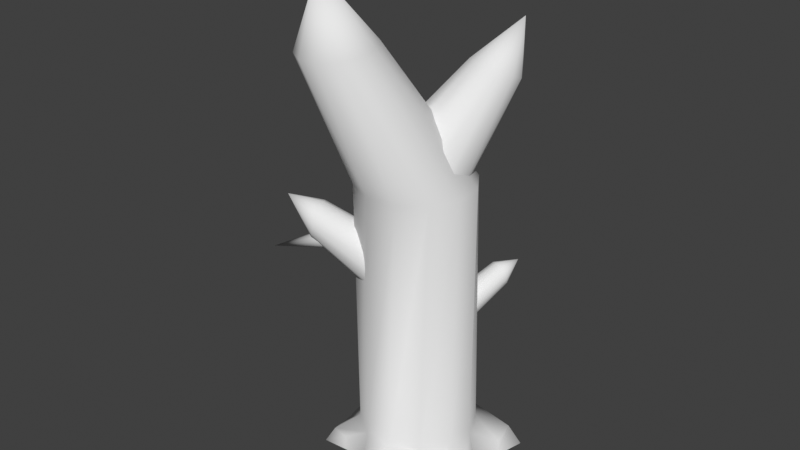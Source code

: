 # Source: tree9.blend  (saved by Blender 4.5.91; exported with 4.5.12 LTS)
import bpy
from mathutils import Matrix  # noqa: F401  (used for matrix-valued properties, if any)

bpy.ops.wm.read_factory_settings(use_empty=True)
scene = bpy.context.scene
scene.name = 'Scene'

# ---- world
world_world = bpy.data.worlds.new('World'); scene.world = world_world
world_world.use_nodes = True; world_world.node_tree.nodes.clear()
_N = world_world.node_tree.nodes; _L = world_world.node_tree.links
n0 = _N.new('ShaderNodeOutputWorld'); n0.name = 'World Output'; n0.location = (300, 300)
n1 = _N.new('ShaderNodeBackground'); n1.name = 'Background'; n1.location = (10, 300)
n1.inputs[0].default_value = (0.05088, 0.05088, 0.05088, 1.0)
_L.new(n1.outputs[0], n0.inputs[0])
n0.is_active_output = True
world_world.color = (0.05088, 0.05088, 0.05088)
world_world.use_sun_shadow = False
world_world.sun_shadow_jitter_overblur = 0.0

# ---- meshes
me_tree9 = bpy.data.meshes.new('tree9')
me_tree9.from_pydata([(0.9795, -0.2259, 0.001985), (0.6725, 0.7365, 0.001985), (-0.3144, 0.9519, 0.001985), (-0.9945, 0.2049, 0.001985), (-0.6875, -0.7576, 0.001985), (0.2995, -0.973, 0.001985), (1.138, 1.108, 8.586), (-0.4043, 0.7897, 5.057), (-0.7807, 0.4267, 5.057), (0.9687, 0.3947, 5.057), (0.6058, 0.7712, 5.057), (-0.4362, -0.9598, 5.057), (0.06631, -1.104, 5.057), (-0.9253, -0.07584, 5.057), (0.1032, 0.9157, 5.057), (0.5738, -0.9783, 5.057), (0.9503, -0.6153, 5.057), (1.095, -0.1128, 5.057), (-0.7992, -0.5833, 5.057), (-1.346, -0.9256, 7.61), (-0.1375, 0.7564, 5.201), (-0.4682, 0.5542, 5.042), (0.8638, 0.2132, 5.318), (0.6315, 0.5595, 5.361), (-0.3704, -0.5412, 4.723), (-0.003907, -0.74, 4.765), (-0.6385, 0.206, 4.882), (0.265, 0.7583, 5.318), (0.3986, -0.7381, 4.882), (0.7293, -0.5359, 5.042), (0.8996, -0.1877, 5.201), (-0.6027, -0.1949, 4.765), (-0.9628, -1.178, 2.976), (-1.214, -0.8813, 3.182), (2.045, 0.4885, 4.773), (-1.039, -1.144, 2.898), (0.5028, 0.6941, 3.614), (0.4441, 0.6333, 3.837), (0.6952, 0.2349, 3.19), (0.6478, 0.464, 3.24), (0.476, 0.008205, 4.025), (0.5464, -0.1599, 3.871), (0.4169, 0.4662, 4.006), (0.5774, 0.6321, 3.395), (0.621, -0.2218, 3.652), (0.6798, -0.1611, 3.428), (0.7069, 0.006084, 3.259), (0.4286, 0.2373, 4.075), (-1.138, -0.915, 3.26), (-1.256, -0.8873, 3.077), (-1.254, -0.9314, 2.972), (-1.128, -1.08, 2.868), (-1.207, -1.002, 2.896), (-0.9233, -1.128, 3.186), (-0.9206, -1.172, 3.081), (-1.049, -0.9794, 3.29), (-0.9704, -1.057, 3.263), (2.334, 0.5007, 3.784), (1.2, 0.5388, 4.006), (1.253, 0.5457, 4.098), (1.162, 0.2795, 3.878), (1.147, 0.3851, 3.879), (1.36, 0.3053, 4.222), (1.346, 0.2104, 4.176), (1.306, 0.4989, 4.177), (1.161, 0.48, 3.926), (1.308, 0.1516, 4.096), (1.255, 0.1447, 4.004), (1.201, 0.1915, 3.924), (1.346, 0.4109, 4.223), (-1.384, -1.123, 3.356), (-0.4492, -0.7651, 2.67), (-0.4467, -0.716, 2.8), (-0.7094, -0.6378, 2.423), (-0.6008, -0.7199, 2.452), (-0.7002, -0.4545, 2.909), (-0.7955, -0.4079, 2.819), (-0.4989, -0.6324, 2.898), (-0.5056, -0.7666, 2.542), (-0.8519, -0.4093, 2.692), (-0.8543, -0.4584, 2.561), (-0.8022, -0.542, 2.463), (-0.5917, -0.5367, 2.938), (1.675, 0.4883, 4.05), (1.624, 0.5967, 4.165), (1.618, 0.0273, 4.46), (1.566, 0.1357, 4.575), (1.67, -0.004826, 4.306), (1.709, 0.04795, 4.153), (1.712, 0.3327, 4.005), (1.724, 0.1715, 4.043), (1.533, 0.5761, 4.472), (1.572, 0.6289, 4.319), (1.53, 0.2914, 4.619), (1.517, 0.4526, 4.581), (-0.3265, 0.9302, 0.5782), (0.9568, 0.3096, 0.5782), (-0.6539, -0.7846, 0.5782), (0.7678, -0.6805, 0.5782), (-0.758, 0.637, 0.5782), (0.6636, 0.7412, 0.5782), (-0.1842, -1.012, 0.5782), (-0.9852, 0.1673, 0.5782), (0.1939, 0.9683, 0.5782), (0.3362, -0.9737, 0.5782), (0.9949, -0.2108, 0.5782), (-0.9471, -0.353, 0.5782), (1.196, -0.7699, 0.001985), (1.32, -1.219, 0.001985), (0.3717, 1.754, 0.001985), (0.5638, 1.292, 0.001985), (-0.0008993, 1.416, 0.001985), (-1.728, -0.5535, 0.001985), (-1.438, -0.1159, 0.001985), (-1.228, -0.7773, 0.001985), (0.8787, -1.118, 0.001985), (-0.007779, 1.403, 0.2704), (-1.204, -0.7959, 0.2533), (1.219, -1.07, 0.3292), (0.5587, 1.295, 0.2704), (-1.432, -0.1417, 0.2533), (0.3093, 1.543, 0.3292), (0.8958, -1.118, 0.2653), (1.203, -0.7628, 0.2653), (-1.499, -0.5513, 0.3292), (1.554, 0.4921, 0.001985), (1.28, 0.1505, 0.001985), (1.131, 0.6178, 0.001985), (-1.226, 1.099, 0.001985), (-0.6933, 1.126, 0.001985), (-1.214, 0.5541, 0.001985), (-0.3616, -1.612, 0.001985), (-0.5789, -1.191, 0.001985), (0.04379, -1.327, 0.001985), (-0.7025, 1.109, 0.2093), (1.385, 0.4537, 0.281), (-0.5577, -1.208, 0.2228), (-1.094, 0.927, 0.281), (1.127, 0.62, 0.278), (-0.2645, -1.457, 0.281), (-1.206, 0.5253, 0.2093), (0.06695, -1.327, 0.2228), (1.288, 0.1579, 0.278), (-1.352, -0.8223, 6.651), (-1.318, -1.041, 6.593), (-1.1, -0.5024, 6.826), (-1.272, -0.6251, 6.737), (-0.5047, -0.9842, 6.852), (-0.5386, -0.7652, 6.91), (-0.5842, -1.181, 6.767), (-0.7558, -1.304, 6.677), (-1.179, -1.223, 6.577), (-0.9736, -1.319, 6.608), (-0.8825, -0.4871, 6.895), (-0.6769, -0.5833, 6.926), (0.5514, 1.059, 7.372), (1.447, 1.174, 7.277), (0.9923, 0.03558, 7.445), (0.4297, 0.7543, 7.417), (1.139, 1.302, 7.291), (1.32, 0.07754, 7.41), (1.701, 0.5829, 7.319), (0.4783, 0.4263, 7.449), (0.8109, 1.26, 7.326), (1.653, 0.9109, 7.287), (0.6843, 0.1632, 7.459), (1.579, 0.2779, 7.364)], [], [(163, 155, 6), (164, 156, 6), (165, 157, 6), (155, 158, 6), (156, 159, 6), (157, 160, 6), (166, 161, 6), (158, 162, 6), (159, 163, 6), (160, 166, 6), (161, 164, 6), (162, 165, 6), (106, 97, 11, 18), (105, 96, 9, 17), (104, 98, 16, 15), (103, 95, 7, 14), (102, 106, 18, 13), (98, 105, 17, 16), (101, 104, 15, 12), (100, 103, 14, 10), (99, 102, 13, 8), (97, 101, 12, 11), (96, 100, 10, 9), (95, 99, 8, 7), (143, 26, 31, 144), (145, 20, 21, 146), (147, 30, 22, 148), (146, 21, 26, 143), (149, 29, 30, 147), (150, 28, 29, 149), (151, 24, 25, 152), (152, 25, 28, 150), (153, 27, 20, 145), (148, 22, 23, 154), (144, 31, 24, 151), (154, 23, 27, 153), (94, 42, 47, 93), (92, 36, 37, 91), (90, 46, 38, 89), (91, 37, 42, 94), (88, 45, 46, 90), (87, 44, 45, 88), (86, 40, 41, 85), (85, 41, 44, 87), (84, 43, 36, 92), (89, 38, 39, 83), (93, 47, 40, 86), (83, 39, 43, 84), (57, 64, 69), (57, 58, 59), (57, 68, 60), (57, 59, 64), (57, 67, 68), (57, 66, 67), (57, 62, 63), (57, 63, 66), (57, 65, 58), (57, 60, 61), (57, 69, 62), (57, 61, 65), (56, 77, 82, 55), (54, 71, 72, 53), (52, 81, 73, 51), (53, 72, 77, 56), (50, 80, 81, 52), (49, 79, 80, 50), (48, 75, 76, 33), (33, 76, 79, 49), (32, 78, 71, 54), (51, 73, 74, 35), (55, 82, 75, 48), (35, 74, 78, 32), (70, 56, 55), (70, 54, 53), (70, 52, 51), (70, 53, 56), (70, 50, 52), (70, 49, 50), (70, 48, 33), (70, 33, 49), (70, 32, 54), (70, 51, 35), (70, 55, 48), (70, 35, 32), (34, 94, 93), (34, 92, 91), (34, 90, 89), (34, 91, 94), (34, 88, 90), (34, 87, 88), (34, 86, 85), (34, 85, 87), (34, 84, 92), (34, 89, 83), (34, 93, 86), (34, 83, 84), (102, 99, 137, 140), (96, 105, 142, 135), (3, 102, 140, 130), (104, 5, 115, 122), (2, 95, 116, 111), (103, 100, 119, 121), (97, 106, 124, 117), (101, 97, 136, 139), (110, 109, 121, 119), (108, 107, 123, 118), (113, 112, 124, 120), (109, 111, 116, 121), (115, 108, 118, 122), (112, 114, 117, 124), (0, 105, 123, 107), (105, 98, 118, 123), (106, 102, 120, 124), (100, 1, 110, 119), (95, 103, 121, 116), (4, 97, 117, 114), (98, 104, 122, 118), (102, 3, 113, 120), (129, 128, 137, 134), (125, 127, 138, 135), (132, 131, 139, 136), (128, 130, 140, 137), (131, 133, 141, 139), (126, 125, 135, 142), (95, 2, 129, 134), (5, 104, 141, 133), (104, 101, 139, 141), (105, 0, 126, 142), (99, 95, 134, 137), (1, 100, 138, 127), (97, 4, 132, 136), (100, 96, 135, 138), (19, 154, 153), (19, 144, 151), (19, 148, 154), (19, 153, 145), (19, 152, 150), (19, 151, 152), (19, 150, 149), (19, 149, 147), (19, 146, 143), (19, 147, 148), (19, 145, 146), (19, 143, 144), (18, 11, 165, 162), (17, 9, 164, 161), (15, 16, 166, 160), (14, 7, 163, 159), (13, 18, 162, 158), (16, 17, 161, 166), (12, 15, 160, 157), (10, 14, 159, 156), (8, 13, 158, 155), (11, 12, 157, 165), (9, 10, 156, 164), (7, 8, 155, 163)])
me_tree9.polygons.foreach_set('use_smooth', [True] * 156)
_uv = me_tree9.uv_layers.new(name='UVMap')
_uv.uv.foreach_set('vector', [0.08588, 0.3983, 0.1117, 0.3945, 0.05602, 0.5261, 0.5241, 0.4108, 0.5506, 0.4084, 0.5367, 0.5369, 0.6234, 0.4123, 0.6498, 0.4147, 0.6268, 0.5488, 0.1117, 0.3945, 0.1383, 0.3918, 0.08239, 0.5254, 0.03351, 0.403, 0.05978, 0.4018, 0.003809, 0.5243, 0.6498, 0.4147, 0.676, 0.4193, 0.6545, 0.5499, 0.4715, 0.4066, 0.4979, 0.41, 0.4851, 0.5364, 0.5702, 0.4158, 0.5964, 0.4126, 0.5724, 0.5542, 0.05978, 0.4018, 0.08588, 0.3983, 0.03023, 0.5263, 0.4458, 0.4023, 0.4715, 0.4066, 0.4588, 0.5343, 0.4979, 0.41, 0.5241, 0.4108, 0.511, 0.5377, 0.5964, 0.4126, 0.6234, 0.4123, 0.599, 0.5502, 0.5965, 0.0377, 0.6247, 0.04307, 0.62, 0.2735, 0.5937, 0.2727, 0.5096, 0.04417, 0.5364, 0.04465, 0.5114, 0.2824, 0.4845, 0.2801, 0.4556, 0.03656, 0.4832, 0.03687, 0.4576, 0.2745, 0.4326, 0.268, 0.02912, 0.04277, 0.05626, 0.03956, 0.1162, 0.2682, 0.08985, 0.2753, 0.5684, 0.0391, 0.5965, 0.0377, 0.5937, 0.2727, 0.5679, 0.275, 0.4832, 0.03687, 0.5096, 0.04417, 0.4845, 0.2801, 0.4576, 0.2745, 0.6533, 0.04267, 0.6813, 0.04836, 0.6707, 0.2835, 0.645, 0.2772, 0.003103, 0.0526, 0.02912, 0.04277, 0.08985, 0.2753, 0.06371, 0.2797, 0.0826, 0.03094, 0.1104, 0.02791, 0.1679, 0.2558, 0.1414, 0.2614, 0.6247, 0.04307, 0.6533, 0.04267, 0.645, 0.2772, 0.62, 0.2735, 0.5364, 0.04465, 0.5623, 0.05048, 0.5389, 0.2813, 0.5114, 0.2824, 0.05626, 0.03956, 0.0826, 0.03094, 0.1414, 0.2614, 0.1162, 0.2682, 0.4374, 0.6502, 0.4418, 0.764, 0.4203, 0.7612, 0.4171, 0.6478, 0.4773, 0.6598, 0.4838, 0.7743, 0.4629, 0.7688, 0.4575, 0.6547, 0.3163, 0.665, 0.3141, 0.7792, 0.2926, 0.7812, 0.2959, 0.6666, 0.4575, 0.6547, 0.4629, 0.7688, 0.4418, 0.764, 0.4374, 0.6502, 0.3364, 0.6609, 0.3353, 0.7748, 0.3141, 0.7792, 0.3163, 0.665, 0.3563, 0.6558, 0.3562, 0.7692, 0.3353, 0.7748, 0.3364, 0.6609, 0.3966, 0.6481, 0.3987, 0.7613, 0.3773, 0.7642, 0.3763, 0.6511, 0.3763, 0.6511, 0.3773, 0.7642, 0.3562, 0.7692, 0.3563, 0.6558, 0.4974, 0.6641, 0.505, 0.7788, 0.4838, 0.7743, 0.4773, 0.6598, 0.2959, 0.6666, 0.2926, 0.7812, 0.271, 0.7799, 0.2754, 0.6651, 0.4171, 0.6478, 0.4203, 0.7612, 0.3987, 0.7613, 0.3966, 0.6481, 0.5178, 0.6663, 0.5265, 0.7809, 0.505, 0.7788, 0.4974, 0.6641, 0.0805, 0.8056, 0.01555, 0.8043, 0.01786, 0.7922, 0.08255, 0.7941, 0.07371, 0.828, 0.008247, 0.8279, 0.01208, 0.8161, 0.07731, 0.8169, 0.07006, 0.8741, 0.004866, 0.8766, 0.00304, 0.8643, 0.06848, 0.8626, 0.07731, 0.8169, 0.01208, 0.8161, 0.01555, 0.8043, 0.0805, 0.8056, 0.07299, 0.8855, 0.008094, 0.8885, 0.004866, 0.8766, 0.07006, 0.8741, 0.07655, 0.8966, 0.01193, 0.9002, 0.008094, 0.8885, 0.07299, 0.8855, 0.08222, 0.9193, 0.01781, 0.9242, 0.01544, 0.9121, 0.07989, 0.9079, 0.07989, 0.9079, 0.01544, 0.9121, 0.01193, 0.9002, 0.07655, 0.8966, 0.07058, 0.8393, 0.004977, 0.8398, 0.008247, 0.8279, 0.07371, 0.828, 0.06848, 0.8626, 0.00304, 0.8643, 0.003083, 0.852, 0.06868, 0.8508, 0.08305, 0.931, 0.01856, 0.9365, 0.01781, 0.9242, 0.08222, 0.9193, 0.06868, 0.8508, 0.003083, 0.852, 0.004977, 0.8398, 0.07058, 0.8393, 0.9316, 0.4385, 0.9895, 0.4395, 0.9885, 0.4449, 0.9344, 0.429, 0.9927, 0.429, 0.991, 0.4342, 0.9361, 0.4096, 0.9942, 0.4073, 0.995, 0.4127, 0.9329, 0.4337, 0.991, 0.4342, 0.9895, 0.4395, 0.9349, 0.4048, 0.9927, 0.402, 0.9942, 0.4073, 0.9334, 0.4001, 0.991, 0.3967, 0.9927, 0.402, 0.931, 0.3905, 0.9884, 0.3861, 0.9894, 0.3915, 0.932, 0.3954, 0.9894, 0.3915, 0.991, 0.3967, 0.9357, 0.4243, 0.9942, 0.4237, 0.9927, 0.429, 0.9367, 0.4145, 0.995, 0.4127, 0.995, 0.4182, 0.9305, 0.3856, 0.988, 0.3806, 0.9884, 0.3861, 0.9365, 0.4194, 0.995, 0.4182, 0.9942, 0.4237, 0.9502, 0.2466, 0.9877, 0.2517, 0.9855, 0.2585, 0.9485, 0.2523, 0.9546, 0.2357, 0.9931, 0.2384, 0.9904, 0.245, 0.9524, 0.2412, 0.9568, 0.2126, 0.9954, 0.2102, 0.9966, 0.2173, 0.9577, 0.2184, 0.9524, 0.2412, 0.9904, 0.245, 0.9877, 0.2517, 0.9502, 0.2466, 0.9551, 0.207, 0.9932, 0.2033, 0.9954, 0.2102, 0.9568, 0.2126, 0.9529, 0.2015, 0.9906, 0.1967, 0.9932, 0.2033, 0.9551, 0.207, 0.949, 0.1904, 0.9857, 0.1831, 0.9879, 0.19, 0.9508, 0.196, 0.9508, 0.196, 0.9879, 0.19, 0.9906, 0.1967, 0.9529, 0.2015, 0.9565, 0.2301, 0.9953, 0.2315, 0.9931, 0.2384, 0.9546, 0.2357, 0.9577, 0.2184, 0.9966, 0.2173, 0.9966, 0.2244, 0.9576, 0.2243, 0.9477, 0.1846, 0.9843, 0.1761, 0.9857, 0.1831, 0.949, 0.1904, 0.9576, 0.2243, 0.9966, 0.2244, 0.9953, 0.2315, 0.9565, 0.2301, 0.9134, 0.2417, 0.9502, 0.2466, 0.9485, 0.2523, 0.9168, 0.2331, 0.9546, 0.2357, 0.9524, 0.2412, 0.9188, 0.215, 0.9568, 0.2126, 0.9577, 0.2184, 0.915, 0.2374, 0.9524, 0.2412, 0.9502, 0.2466, 0.9175, 0.2106, 0.9551, 0.207, 0.9568, 0.2126, 0.9159, 0.2062, 0.9529, 0.2015, 0.9551, 0.207, 0.9127, 0.1975, 0.949, 0.1904, 0.9508, 0.196, 0.9142, 0.2019, 0.9508, 0.196, 0.9529, 0.2015, 0.9183, 0.2287, 0.9565, 0.2301, 0.9546, 0.2357, 0.9194, 0.2196, 0.9577, 0.2184, 0.9576, 0.2243, 0.9118, 0.193, 0.9477, 0.1846, 0.949, 0.1904, 0.9192, 0.2242, 0.9576, 0.2243, 0.9565, 0.2301, 0.1454, 0.8069, 0.0805, 0.8056, 0.08255, 0.7941, 0.1392, 0.8282, 0.07371, 0.828, 0.07731, 0.8169, 0.1352, 0.8717, 0.07006, 0.8741, 0.06848, 0.8626, 0.1425, 0.8176, 0.07731, 0.8169, 0.0805, 0.8056, 0.1379, 0.8825, 0.07299, 0.8855, 0.07006, 0.8741, 0.1412, 0.893, 0.07655, 0.8966, 0.07299, 0.8855, 0.1466, 0.9145, 0.08222, 0.9193, 0.07989, 0.9079, 0.1443, 0.9037, 0.07989, 0.9079, 0.07655, 0.8966, 0.1362, 0.8388, 0.07058, 0.8393, 0.07371, 0.828, 0.1339, 0.8608, 0.06848, 0.8626, 0.06868, 0.8508, 0.1475, 0.9255, 0.08305, 0.931, 0.08222, 0.9193, 0.1343, 0.8497, 0.06868, 0.8508, 0.07058, 0.8393, 0.1104, 0.02791, 0.0826, 0.03094, 0.07655, 0.003043, 0.09744, 0.003129, 0.5364, 0.04465, 0.5096, 0.04417, 0.526, 0.02287, 0.5394, 0.01736, 0.9376, 0.525, 0.9661, 0.5338, 0.9406, 0.5474, 0.9301, 0.5449, 0.3948, 0.3981, 0.4218, 0.3855, 0.433, 0.4142, 0.4207, 0.4199, 0.7945, 0.4074, 0.7828, 0.4348, 0.7631, 0.4078, 0.7684, 0.395, 0.02912, 0.04277, 0.003103, 0.0526, 0.007572, 0.02103, 0.02086, 0.01036, 0.6247, 0.04307, 0.5965, 0.0377, 0.5991, 0.003238, 0.6166, 0.01142, 0.6533, 0.04267, 0.6247, 0.04307, 0.6371, 0.01717, 0.6562, 0.01316, 0.7223, 0.3939, 0.7455, 0.3827, 0.7456, 0.4031, 0.7276, 0.4068, 0.443, 0.4353, 0.4338, 0.4575, 0.421, 0.4528, 0.4238, 0.4368, 0.04424, 0.243, 0.0541, 0.2683, 0.03359, 0.2704, 0.03245, 0.2486, 0.7455, 0.3827, 0.7684, 0.395, 0.7631, 0.4078, 0.7456, 0.4031, 0.433, 0.4142, 0.443, 0.4353, 0.4238, 0.4368, 0.4207, 0.4199, 0.0541, 0.2683, 0.04189, 0.2938, 0.02937, 0.2901, 0.03359, 0.2704, 0.423, 0.4857, 0.3951, 0.4755, 0.421, 0.4528, 0.4338, 0.4575, 0.5096, 0.04417, 0.4832, 0.03687, 0.4877, 0.003513, 0.4991, 0.01307, 0.5965, 0.0377, 0.5684, 0.0391, 0.5791, 0.008964, 0.5991, 0.003238, 0.7063, 0.4322, 0.6951, 0.4047, 0.7223, 0.3939, 0.7276, 0.4068, 0.05626, 0.03956, 0.02912, 0.04277, 0.02086, 0.01036, 0.0373, 0.01387, 0.03161, 0.3198, 0.003302, 0.3104, 0.02937, 0.2901, 0.04189, 0.2938, 0.4832, 0.03687, 0.4556, 0.03656, 0.4733, 0.00945, 0.4877, 0.003513, 0.006002, 0.2295, 0.03311, 0.217, 0.04424, 0.243, 0.03245, 0.2486, 0.9305, 0.5954, 0.9185, 0.5706, 0.9367, 0.5689, 0.9404, 0.5912, 0.572, 0.5847, 0.5624, 0.6054, 0.5491, 0.6001, 0.5551, 0.5854, 0.9867, 0.5609, 0.9959, 0.5835, 0.9789, 0.5863, 0.9766, 0.5664, 0.9185, 0.5706, 0.9301, 0.5449, 0.9406, 0.5474, 0.9367, 0.5689, 0.9959, 0.5835, 0.9867, 0.6074, 0.9756, 0.6046, 0.9789, 0.5863, 0.5619, 0.5645, 0.572, 0.5847, 0.5551, 0.5854, 0.5489, 0.5705, 0.9662, 0.6037, 0.9388, 0.6152, 0.9305, 0.5954, 0.9404, 0.5912, 0.9799, 0.6289, 0.9512, 0.621, 0.9756, 0.6046, 0.9867, 0.6074, 0.6813, 0.04836, 0.6533, 0.04267, 0.6562, 0.01316, 0.6728, 0.0205, 0.5253, 0.5541, 0.5523, 0.5416, 0.5619, 0.5645, 0.5489, 0.5705, 0.0826, 0.03094, 0.05626, 0.03956, 0.05692, 0.01194, 0.07655, 0.003043, 0.553, 0.6279, 0.5253, 0.617, 0.5491, 0.6001, 0.5624, 0.6054, 0.9509, 0.5529, 0.9776, 0.5397, 0.9867, 0.5609, 0.9766, 0.5664, 0.5623, 0.05048, 0.5364, 0.04465, 0.5394, 0.01736, 0.551, 0.02589, 0.509, 0.5517, 0.5178, 0.6663, 0.4974, 0.6641, 0.4138, 0.5345, 0.4171, 0.6478, 0.3966, 0.6481, 0.2992, 0.5519, 0.2959, 0.6666, 0.2754, 0.6651, 0.4898, 0.5495, 0.4974, 0.6641, 0.4773, 0.6598, 0.3753, 0.5379, 0.3763, 0.6511, 0.3563, 0.6558, 0.3944, 0.535, 0.3966, 0.6481, 0.3763, 0.6511, 0.3564, 0.5424, 0.3563, 0.6558, 0.3364, 0.6609, 0.3376, 0.5471, 0.3364, 0.6609, 0.3163, 0.665, 0.4521, 0.5405, 0.4575, 0.6547, 0.4374, 0.6502, 0.3185, 0.5507, 0.3163, 0.665, 0.2959, 0.6666, 0.4708, 0.5453, 0.4773, 0.6598, 0.4575, 0.6547, 0.4331, 0.5365, 0.4374, 0.6502, 0.4171, 0.6478, 0.5937, 0.2727, 0.62, 0.2735, 0.6234, 0.4123, 0.5964, 0.4126, 0.4845, 0.2801, 0.5114, 0.2824, 0.5241, 0.4108, 0.4979, 0.41, 0.4326, 0.268, 0.4576, 0.2745, 0.4715, 0.4066, 0.4458, 0.4023, 0.08985, 0.2753, 0.1162, 0.2682, 0.08588, 0.3983, 0.05978, 0.4018, 0.5679, 0.275, 0.5937, 0.2727, 0.5964, 0.4126, 0.5702, 0.4158, 0.4576, 0.2745, 0.4845, 0.2801, 0.4979, 0.41, 0.4715, 0.4066, 0.645, 0.2772, 0.6707, 0.2835, 0.676, 0.4193, 0.6498, 0.4147, 0.06371, 0.2797, 0.08985, 0.2753, 0.05978, 0.4018, 0.03351, 0.403, 0.1414, 0.2614, 0.1679, 0.2558, 0.1383, 0.3918, 0.1117, 0.3945, 0.62, 0.2735, 0.645, 0.2772, 0.6498, 0.4147, 0.6234, 0.4123, 0.5114, 0.2824, 0.5389, 0.2813, 0.5506, 0.4084, 0.5241, 0.4108, 0.1162, 0.2682, 0.1414, 0.2614, 0.1117, 0.3945, 0.08588, 0.3983])
me_tree9.update()

# ---- objects
ob_tree9 = bpy.data.objects.new('tree9', me_tree9)

# ---- transforms, parenting, visibility, modifiers, constraints
ob_tree9.location = (1.617e-06, -3.815e-06, 0.0)
ob_tree9.rotation_euler = (0.0001971, 0.001376, 3.5)

# ---- collection membership
scene.collection.objects.link(ob_tree9)

# ---- scene / render settings (as saved in the file)
scene.frame_start = 1; scene.frame_end = 250; scene.frame_set(1)
scene.render.engine = 'BLENDER_EEVEE_NEXT'
scene.cycles.sampling_pattern = 'TABULATED_SOBOL'
scene.eevee.ray_tracing_options.trace_max_roughness = 0.0
scene.view_settings.view_transform = 'Standard'
bpy.context.view_layer.update()

# ---- added for rendering (the .blend has no active camera and no usable light): camera, sun
cam_auto = bpy.data.cameras.new('AutoCamera')
cam_auto.lens = 50.0
cam_auto.sensor_width = 36.0
cam_auto.clip_end = 1000.0
ob_auto_camera = bpy.data.objects.new('AutoCamera', cam_auto)
scene.collection.objects.link(ob_auto_camera)
ob_auto_camera.location = (9.8591, -12.3221, 12.3923)
ob_auto_camera.rotation_euler = (1.09748, -7.21219e-08, 0.694738)
scene.camera = ob_auto_camera
light_auto_sun = bpy.data.lights.new('AutoSun', 'SUN')
light_auto_sun.energy = 3.0
light_auto_sun.angle = 0.0523599
ob_auto_sun = bpy.data.objects.new('AutoSun', light_auto_sun)
scene.collection.objects.link(ob_auto_sun)
ob_auto_sun.rotation_euler = (0.872665, 0.174533, 0.523599)
bpy.context.view_layer.update()
